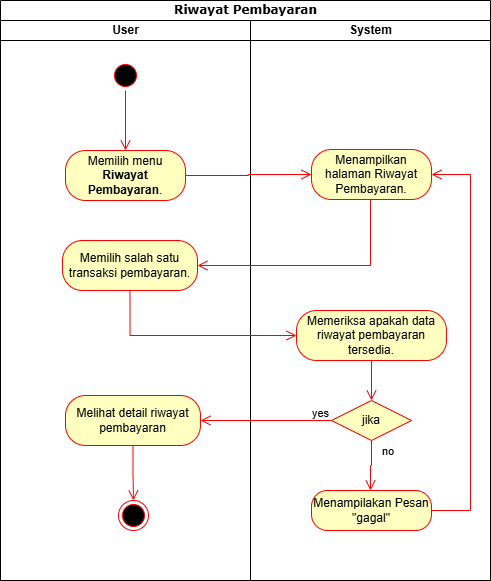

The diagram above was exported from draw.io. Its source (the exported page's mxGraphModel, read from the mxfile embedded in the PNG):
<mxGraphModel dx="1022" dy="598" grid="1" gridSize="10" guides="1" tooltips="1" connect="1" arrows="1" fold="1" page="1" pageScale="1" pageWidth="850" pageHeight="1100" background="none" math="0" shadow="0">
  <root>
    <mxCell id="0" />
    <mxCell id="1" parent="0" />
    <mxCell id="1c1d494c118603dd-1" parent="1" style="swimlane;html=1;childLayout=stackLayout;startSize=20;rounded=0;shadow=0;comic=0;labelBackgroundColor=none;strokeWidth=1;fontFamily=Verdana;fontSize=12;align=center;" value="Riwayat Pembayaran" vertex="1">
      <mxGeometry height="580" width="490" x="50" as="geometry" />
    </mxCell>
    <mxCell id="1c1d494c118603dd-2" parent="1c1d494c118603dd-1" style="swimlane;html=1;startSize=20;" value="User" vertex="1">
      <mxGeometry height="560" width="250" y="20" as="geometry" />
    </mxCell>
    <mxCell id="9HDd_LDYc8wmsTaFbKTO-6" parent="1c1d494c118603dd-2" style="ellipse;html=1;shape=startState;fillColor=#000000;strokeColor=#ff0000;" value="" vertex="1">
      <mxGeometry height="30" width="30" x="110" y="40" as="geometry" />
    </mxCell>
    <mxCell id="9HDd_LDYc8wmsTaFbKTO-7" edge="1" parent="1c1d494c118603dd-2" source="9HDd_LDYc8wmsTaFbKTO-6" style="edgeStyle=orthogonalEdgeStyle;html=1;verticalAlign=bottom;endArrow=open;endSize=8;strokeColor=#ff0000;rounded=0;" value="">
      <mxGeometry relative="1" as="geometry">
        <mxPoint x="125" y="130" as="targetPoint" />
      </mxGeometry>
    </mxCell>
    <mxCell id="9HDd_LDYc8wmsTaFbKTO-8" parent="1c1d494c118603dd-2" style="rounded=1;whiteSpace=wrap;html=1;arcSize=40;fontColor=#000000;fillColor=#ffffc0;strokeColor=#ff0000;" value="Memilih menu &lt;strong data-start=&quot;199&quot; data-end=&quot;221&quot;&gt;Riwayat Pembayaran&lt;/strong&gt;." vertex="1">
      <mxGeometry height="50" width="120" x="65" y="130" as="geometry" />
    </mxCell>
    <mxCell id="9HDd_LDYc8wmsTaFbKTO-13" parent="1c1d494c118603dd-2" style="rounded=1;whiteSpace=wrap;html=1;arcSize=40;fontColor=#000000;fillColor=#ffffc0;strokeColor=#ff0000;" value="Memilih salah satu transaksi pembayaran." vertex="1">
      <mxGeometry height="50" width="135" x="62" y="220" as="geometry" />
    </mxCell>
    <mxCell id="9HDd_LDYc8wmsTaFbKTO-26" parent="1c1d494c118603dd-2" style="rounded=1;whiteSpace=wrap;html=1;arcSize=40;fontColor=#000000;fillColor=#ffffc0;strokeColor=#ff0000;" value="Melihat detail riwayat pembayaran" vertex="1">
      <mxGeometry height="50" width="135" x="65" y="375" as="geometry" />
    </mxCell>
    <mxCell id="9HDd_LDYc8wmsTaFbKTO-27" parent="1c1d494c118603dd-2" style="ellipse;html=1;shape=endState;fillColor=#000000;strokeColor=#ff0000;" value="" vertex="1">
      <mxGeometry height="30" width="30" x="118" y="480" as="geometry" />
    </mxCell>
    <mxCell id="9HDd_LDYc8wmsTaFbKTO-28" edge="1" parent="1c1d494c118603dd-2" source="9HDd_LDYc8wmsTaFbKTO-26" style="edgeStyle=orthogonalEdgeStyle;html=1;verticalAlign=bottom;endArrow=open;endSize=8;strokeColor=#ff0000;rounded=0;exitX=0.5;exitY=1;exitDx=0;exitDy=0;entryX=0.5;entryY=0;entryDx=0;entryDy=0;" target="9HDd_LDYc8wmsTaFbKTO-27" value="">
      <mxGeometry relative="1" as="geometry">
        <mxPoint x="140" y="280" as="sourcePoint" />
        <mxPoint x="306" y="325" as="targetPoint" />
      </mxGeometry>
    </mxCell>
    <mxCell id="1c1d494c118603dd-3" parent="1c1d494c118603dd-1" style="swimlane;html=1;startSize=20;" value="System" vertex="1">
      <mxGeometry height="560" width="240" x="250" y="20" as="geometry" />
    </mxCell>
    <mxCell id="9HDd_LDYc8wmsTaFbKTO-10" parent="1c1d494c118603dd-3" style="rounded=1;whiteSpace=wrap;html=1;arcSize=40;fontColor=#000000;fillColor=#ffffc0;strokeColor=#ff0000;" value="Menampilkan halaman Riwayat Pembayaran." vertex="1">
      <mxGeometry height="50" width="120" x="61" y="129" as="geometry" />
    </mxCell>
    <mxCell id="9HDd_LDYc8wmsTaFbKTO-15" parent="1c1d494c118603dd-3" style="rounded=1;whiteSpace=wrap;html=1;arcSize=40;fontColor=#000000;fillColor=#ffffc0;strokeColor=#ff0000;" value="Memeriksa apakah data riwayat pembayaran tersedia." vertex="1">
      <mxGeometry height="50" width="150" x="46" y="290" as="geometry" />
    </mxCell>
    <mxCell id="9HDd_LDYc8wmsTaFbKTO-18" parent="1c1d494c118603dd-3" style="rhombus;whiteSpace=wrap;html=1;fontColor=#000000;fillColor=#ffffc0;strokeColor=#ff0000;" value="jika" vertex="1">
      <mxGeometry height="40" width="80" x="81" y="380" as="geometry" />
    </mxCell>
    <mxCell id="9HDd_LDYc8wmsTaFbKTO-19" edge="1" parent="1c1d494c118603dd-3" source="9HDd_LDYc8wmsTaFbKTO-18" style="edgeStyle=orthogonalEdgeStyle;html=1;align=left;verticalAlign=bottom;endArrow=open;endSize=8;strokeColor=#ff0000;rounded=0;" value="no">
      <mxGeometry relative="1" x="-0.215" y="9" as="geometry">
        <mxPoint as="offset" />
        <mxPoint x="120" y="470" as="targetPoint" />
      </mxGeometry>
    </mxCell>
    <mxCell id="9HDd_LDYc8wmsTaFbKTO-20" edge="1" parent="1c1d494c118603dd-3" source="9HDd_LDYc8wmsTaFbKTO-18" style="edgeStyle=orthogonalEdgeStyle;html=1;align=left;verticalAlign=top;endArrow=open;endSize=8;strokeColor=#ff0000;rounded=0;" value="yes">
      <mxGeometry relative="1" x="-0.6794" y="-20" as="geometry">
        <mxPoint as="offset" />
        <mxPoint x="-50" y="400" as="targetPoint" />
      </mxGeometry>
    </mxCell>
    <mxCell id="9HDd_LDYc8wmsTaFbKTO-22" edge="1" parent="1c1d494c118603dd-3" source="9HDd_LDYc8wmsTaFbKTO-15" style="edgeStyle=orthogonalEdgeStyle;html=1;verticalAlign=bottom;endArrow=open;endSize=8;strokeColor=#ff0000;rounded=0;exitX=0.5;exitY=1;exitDx=0;exitDy=0;entryX=0.5;entryY=0;entryDx=0;entryDy=0;" target="9HDd_LDYc8wmsTaFbKTO-18" value="">
      <mxGeometry relative="1" as="geometry">
        <mxPoint x="-20" y="350" as="sourcePoint" />
        <mxPoint x="146" y="395" as="targetPoint" />
      </mxGeometry>
    </mxCell>
    <mxCell id="9HDd_LDYc8wmsTaFbKTO-23" parent="1c1d494c118603dd-3" style="rounded=1;whiteSpace=wrap;html=1;arcSize=40;fontColor=#000000;fillColor=#ffffc0;strokeColor=#ff0000;" value="Menampilakan Pesan &quot;gagal&quot;" vertex="1">
      <mxGeometry height="40" width="120" x="61" y="470" as="geometry" />
    </mxCell>
    <mxCell id="9HDd_LDYc8wmsTaFbKTO-24" edge="1" parent="1c1d494c118603dd-3" source="9HDd_LDYc8wmsTaFbKTO-23" style="edgeStyle=orthogonalEdgeStyle;html=1;verticalAlign=bottom;endArrow=open;endSize=8;strokeColor=#ff0000;rounded=0;exitX=1;exitY=0.5;exitDx=0;exitDy=0;entryX=1;entryY=0.5;entryDx=0;entryDy=0;" target="9HDd_LDYc8wmsTaFbKTO-10" value="">
      <mxGeometry relative="1" as="geometry">
        <Array as="points">
          <mxPoint x="220" y="490" />
          <mxPoint x="220" y="154" />
        </Array>
        <mxPoint x="220" y="140" as="targetPoint" />
      </mxGeometry>
    </mxCell>
    <mxCell id="9HDd_LDYc8wmsTaFbKTO-9" edge="1" parent="1c1d494c118603dd-1" source="9HDd_LDYc8wmsTaFbKTO-8" style="edgeStyle=orthogonalEdgeStyle;html=1;verticalAlign=bottom;endArrow=open;endSize=8;strokeColor=#ff0000;rounded=0;exitX=1;exitY=0.5;exitDx=0;exitDy=0;entryX=0;entryY=0.5;entryDx=0;entryDy=0;" target="9HDd_LDYc8wmsTaFbKTO-10" value="">
      <mxGeometry relative="1" as="geometry">
        <mxPoint x="280" y="170" as="targetPoint" />
      </mxGeometry>
    </mxCell>
    <mxCell id="9HDd_LDYc8wmsTaFbKTO-11" edge="1" parent="1c1d494c118603dd-1" source="9HDd_LDYc8wmsTaFbKTO-10" style="edgeStyle=orthogonalEdgeStyle;html=1;verticalAlign=bottom;endArrow=open;endSize=8;strokeColor=#ff0000;rounded=0;entryX=1;entryY=0.5;entryDx=0;entryDy=0;" target="9HDd_LDYc8wmsTaFbKTO-13" value="">
      <mxGeometry relative="1" as="geometry">
        <Array as="points">
          <mxPoint x="370" y="265" />
        </Array>
        <mxPoint x="371" y="250" as="targetPoint" />
      </mxGeometry>
    </mxCell>
    <mxCell id="9HDd_LDYc8wmsTaFbKTO-16" edge="1" parent="1c1d494c118603dd-1" source="9HDd_LDYc8wmsTaFbKTO-13" style="edgeStyle=orthogonalEdgeStyle;html=1;verticalAlign=bottom;endArrow=open;endSize=8;strokeColor=#ff0000;rounded=0;exitX=0.5;exitY=1;exitDx=0;exitDy=0;entryX=0;entryY=0.5;entryDx=0;entryDy=0;" target="9HDd_LDYc8wmsTaFbKTO-15" value="">
      <mxGeometry relative="1" as="geometry">
        <mxPoint x="180" y="360" as="targetPoint" />
      </mxGeometry>
    </mxCell>
  </root>
</mxGraphModel>